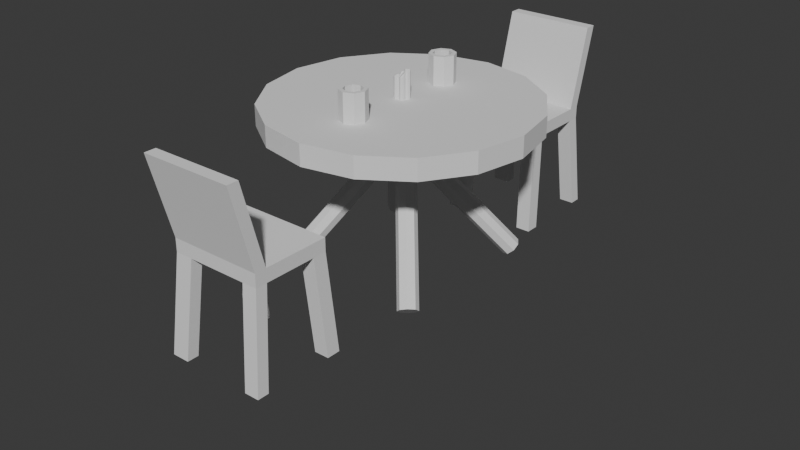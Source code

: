 # Source: 4_date.blend  (saved by Blender 5.1.30; exported with 4.5.12 LTS)
import bpy
from mathutils import Matrix  # noqa: F401  (used for matrix-valued properties, if any)

bpy.ops.wm.read_factory_settings(use_empty=True)
scene = bpy.context.scene
scene.name = 'Scene'

# ---- collections
col_collection = bpy.data.collections.new('Collection'); scene.collection.children.link(col_collection)

# ---- world
world_world = bpy.data.worlds.new('World'); scene.world = world_world
world_world.use_nodes = True; world_world.node_tree.nodes.clear()
_N = world_world.node_tree.nodes; _L = world_world.node_tree.links
n0 = _N.new('ShaderNodeOutputWorld'); n0.name = 'World Output'; n0.location = (200, 100)
n1 = _N.new('ShaderNodeBackground'); n1.name = 'Background'; n1.location = (-200, 100)
n1.inputs[0].default_value = (0.05088, 0.05088, 0.05088, 1.0)
_L.new(n1.outputs[0], n0.inputs[0])
n0.is_active_output = True
world_world.color = (0.05088, 0.05088, 0.05088)
world_world.sun_shadow_jitter_overblur = 0.0

# ---- meshes
me_cylinder = bpy.data.meshes.new('Cylinder')
me_cylinder.from_pydata([(0.0, 1.0, -1.0), (0.0, 1.0, 1.0), (0.7071, 0.7071, -1.0), (0.7071, 0.7071, 1.0), (1.0, 0.0, -1.0), (1.0, 0.0, 1.0), (0.7071, -0.7071, -1.0), (0.7071, -0.7071, 1.0), (0.0, -1.0, -1.0), (0.0, -1.0, 1.0), (-0.7071, -0.7071, -1.0), (-0.7071, -0.7071, 1.0), (-1.0, 0.0, -1.0), (-1.0, 0.0, 1.0), (-0.7071, 0.7071, -1.0), (-0.7071, 0.7071, 1.0)], [], [(0, 1, 3, 2), (2, 3, 5, 4), (4, 5, 7, 6), (6, 7, 9, 8), (8, 9, 11, 10), (10, 11, 13, 12), (3, 1, 15, 13, 11, 9, 7, 5), (12, 13, 15, 14), (14, 15, 1, 0), (0, 2, 4, 6, 8, 10, 12, 14)])
_uv = me_cylinder.uv_layers.new(name='UVMap')
_uv.uv.foreach_set('vector', [1.0, 0.5, 1.0, 1.0, 0.875, 1.0, 0.875, 0.5, 0.875, 0.5, 0.875, 1.0, 0.75, 1.0, 0.75, 0.5, 0.75, 0.5, 0.75, 1.0, 0.625, 1.0, 0.625, 0.5, 0.625, 0.5, 0.625, 1.0, 0.5, 1.0, 0.5, 0.5, 0.5, 0.5, 0.5, 1.0, 0.375, 1.0, 0.375, 0.5, 0.375, 0.5, 0.375, 1.0, 0.25, 1.0, 0.25, 0.5, 0.4197, 0.4197, 0.25, 0.49, 0.08029, 0.4197, 0.01, 0.25, 0.08029, 0.08029, 0.25, 0.01, 0.4197, 0.08029, 0.49, 0.25, 0.25, 0.5, 0.25, 1.0, 0.125, 1.0, 0.125, 0.5, 0.125, 0.5, 0.125, 1.0, 0.0, 1.0, 0.0, 0.5, 0.75, 0.49, 0.9197, 0.4197, 0.99, 0.25, 0.9197, 0.08029, 0.75, 0.01, 0.5803, 0.08029, 0.51, 0.25, 0.5803, 0.4197])
me_cylinder.update()
me_cylinder_001 = bpy.data.meshes.new('Cylinder.001')
me_cylinder_001.from_pydata([(0.0, 1.0, -1.0), (0.0, 1.0, 1.0), (0.7071, 0.7071, -1.0), (0.7071, 0.7071, 1.0), (1.0, 0.0, -1.0), (1.0, 0.0, 1.0), (0.7071, -0.7071, -1.0), (0.7071, -0.7071, 1.0), (0.0, -1.0, -1.0), (0.0, -1.0, 1.0), (-0.7071, -0.7071, -1.0), (-0.7071, -0.7071, 1.0), (-1.0, 0.0, -1.0), (-1.0, 0.0, 1.0), (-0.7071, 0.7071, -1.0), (-0.7071, 0.7071, 1.0)], [], [(0, 1, 3, 2), (2, 3, 5, 4), (4, 5, 7, 6), (6, 7, 9, 8), (8, 9, 11, 10), (10, 11, 13, 12), (12, 13, 15, 14), (14, 15, 1, 0), (0, 2, 4, 6, 8, 10, 12, 14)])
_uv = me_cylinder_001.uv_layers.new(name='UVMap')
_uv.uv.foreach_set('vector', [1.0, 0.5, 1.0, 1.0, 0.875, 1.0, 0.875, 0.5, 0.875, 0.5, 0.875, 1.0, 0.75, 1.0, 0.75, 0.5, 0.75, 0.5, 0.75, 1.0, 0.625, 1.0, 0.625, 0.5, 0.625, 0.5, 0.625, 1.0, 0.5, 1.0, 0.5, 0.5, 0.5, 0.5, 0.5, 1.0, 0.375, 1.0, 0.375, 0.5, 0.375, 0.5, 0.375, 1.0, 0.25, 1.0, 0.25, 0.5, 0.25, 0.5, 0.25, 1.0, 0.125, 1.0, 0.125, 0.5, 0.125, 0.5, 0.125, 1.0, 0.0, 1.0, 0.0, 0.5, 0.75, 0.49, 0.9197, 0.4197, 0.99, 0.25, 0.9197, 0.08029, 0.75, 0.01, 0.5803, 0.08029, 0.51, 0.25, 0.5803, 0.4197])
me_cylinder_001.update()
me_cylinder_002 = bpy.data.meshes.new('Cylinder.002')
me_cylinder_002.from_pydata([(0.0, 1.0, -1.0), (0.0, 1.0, 1.0), (0.7071, 0.7071, -1.0), (0.7071, 0.7071, 1.0), (1.0, 0.0, -1.0), (1.0, 0.0, 1.0), (0.7071, -0.7071, -1.0), (0.7071, -0.7071, 1.0), (0.0, -1.0, -1.0), (0.0, -1.0, 1.0), (-0.7071, -0.7071, -1.0), (-0.7071, -0.7071, 1.0), (-1.0, 0.0, -1.0), (-1.0, 0.0, 1.0), (-0.7071, 0.7071, -1.0), (-0.7071, 0.7071, 1.0)], [], [(0, 1, 3, 2), (2, 3, 5, 4), (4, 5, 7, 6), (6, 7, 9, 8), (8, 9, 11, 10), (10, 11, 13, 12), (12, 13, 15, 14), (14, 15, 1, 0), (0, 2, 4, 6, 8, 10, 12, 14)])
_uv = me_cylinder_002.uv_layers.new(name='UVMap')
_uv.uv.foreach_set('vector', [1.0, 0.5, 1.0, 1.0, 0.875, 1.0, 0.875, 0.5, 0.875, 0.5, 0.875, 1.0, 0.75, 1.0, 0.75, 0.5, 0.75, 0.5, 0.75, 1.0, 0.625, 1.0, 0.625, 0.5, 0.625, 0.5, 0.625, 1.0, 0.5, 1.0, 0.5, 0.5, 0.5, 0.5, 0.5, 1.0, 0.375, 1.0, 0.375, 0.5, 0.375, 0.5, 0.375, 1.0, 0.25, 1.0, 0.25, 0.5, 0.25, 0.5, 0.25, 1.0, 0.125, 1.0, 0.125, 0.5, 0.125, 0.5, 0.125, 1.0, 0.0, 1.0, 0.0, 0.5, 0.75, 0.49, 0.9197, 0.4197, 0.99, 0.25, 0.9197, 0.08029, 0.75, 0.01, 0.5803, 0.08029, 0.51, 0.25, 0.5803, 0.4197])
me_cylinder_002.update()
me_cube_001 = bpy.data.meshes.new('Cube.001')
me_cube_001.from_pydata([(-1.011, -1.434, 1.009), (-1.011, -1.434, 3.009), (-1.011, 0.5662, 1.009), (-1.011, 0.5662, 3.009), (0.989, -1.434, 1.009), (0.989, -1.434, 3.009), (0.989, 0.5662, 1.009), (0.989, 0.5662, 3.009), (-1.011, 0.9205, 3.009), (-1.011, 0.9205, 1.009), (0.989, 0.9205, 1.009), (0.989, 0.9205, 3.009), (-1.011, 1.214, 15.39), (0.989, 1.214, 15.39), (-1.011, 1.568, 15.39), (0.989, 1.568, 15.39), (0.6655, 0.5662, 1.009), (0.6655, 0.5662, 3.009), (0.6655, -1.434, 1.009), (0.6655, -1.434, 3.009), (0.6655, 0.9205, 1.009), (0.6655, 0.9205, 3.009), (0.6655, 1.214, 15.39), (0.6655, 1.568, 15.39), (-0.6298, 0.5662, 1.009), (-0.6298, -1.434, 3.009), (-0.6298, 0.9205, 1.009), (-0.6298, 0.5662, 3.009), (-0.6298, -1.434, 1.009), (-0.6298, 0.9205, 3.009), (-0.6298, 1.214, 15.39), (-0.6298, 1.568, 15.39), (-1.011, -1.008, 1.009), (-1.011, -1.008, 3.009), (0.989, -1.008, 1.009), (0.989, -1.008, 3.009), (0.6655, -1.008, 3.009), (0.6655, -1.008, 1.009), (-0.6298, -1.008, 1.009), (-0.6298, -1.008, 3.009), (-1.011, 0.1619, 3.009), (0.989, 0.1619, 1.009), (-1.011, 0.1619, 1.009), (0.989, 0.1619, 3.009), (0.6655, 0.1619, 3.009), (0.6655, 0.1619, 1.009), (-0.6298, 0.1619, 1.009), (-0.6298, 0.1619, 3.009), (-1.133, -1.252, -13.93), (-1.133, -1.677, -13.93), (-1.133, 1.214, -13.65), (-0.7521, 1.214, -13.65), (0.7605, 1.214, -13.65), (0.7605, 0.8594, -13.65), (0.7605, -1.677, -13.93), (1.084, -1.677, -13.93), (1.084, 1.214, -13.65), (0.7605, -1.252, -13.93), (-0.7521, -1.677, -13.93), (-0.7521, -1.252, -13.93), (1.084, -1.252, -13.93), (-1.133, 0.8594, -13.65), (1.084, 0.8594, -13.65), (-0.7521, 0.8594, -13.65)], [], [(42, 40, 3, 2), (17, 7, 13, 22), (34, 35, 5, 4), (28, 25, 1, 0), (41, 45, 16, 6), (39, 33, 1, 25), (20, 21, 11, 10), (2, 3, 8, 9), (7, 6, 10, 11), (10, 6, 62, 56), (22, 13, 15, 23), (7, 11, 15, 13), (29, 8, 14, 31), (8, 3, 12, 14), (11, 21, 23, 15), (30, 22, 23, 31), (20, 10, 56, 52), (26, 29, 21, 20), (35, 36, 19, 5), (38, 37, 18, 28), (4, 5, 19, 18), (27, 17, 22, 30), (3, 27, 30, 12), (16, 20, 52, 53), (9, 8, 29, 26), (12, 30, 31, 14), (21, 29, 31, 23), (16, 24, 26, 20), (36, 39, 25, 19), (18, 19, 25, 28), (44, 47, 39, 36), (42, 46, 38, 32), (46, 45, 37, 38), (43, 44, 36, 35), (47, 40, 33, 39), (45, 41, 34, 37), (41, 43, 35, 34), (0, 1, 33, 32), (6, 7, 43, 41), (37, 34, 60, 57), (27, 3, 40, 47), (7, 17, 44, 43), (24, 16, 45, 46), (2, 9, 50, 61), (17, 27, 47, 44), (32, 33, 40, 42), (57, 60, 55, 54), (48, 59, 58, 49), (9, 26, 51, 50), (24, 2, 61, 63), (0, 32, 48, 49), (6, 16, 53, 62), (62, 53, 52, 56), (38, 28, 58, 59), (32, 38, 59, 48), (4, 18, 54, 55), (34, 4, 55, 60), (26, 24, 63, 51), (28, 0, 49, 58), (63, 61, 50, 51), (18, 37, 57, 54), (2, 24, 46, 42)])
_uv = me_cube_001.uv_layers.new(name='UVMap')
_uv.uv.foreach_set('vector', [0.375, 0.1995, 0.625, 0.1995, 0.625, 0.25, 0.375, 0.25, 0.6654, 0.5, 0.625, 0.5, 0.625, 0.5, 0.6654, 0.5, 0.375, 0.6968, 0.625, 0.6968, 0.625, 0.75, 0.375, 0.75, 0.375, 0.9523, 0.625, 0.9523, 0.625, 1.0, 0.375, 1.0, 0.375, 0.5505, 0.3346, 0.5505, 0.3346, 0.5, 0.375, 0.5, 0.8273, 0.6968, 0.875, 0.6968, 0.875, 0.75, 0.8273, 0.75, 0.375, 0.4596, 0.625, 0.4596, 0.625, 0.5, 0.375, 0.5, 0.375, 0.25, 0.625, 0.25, 0.625, 0.25, 0.375, 0.25, 0.625, 0.5, 0.375, 0.5, 0.375, 0.5, 0.625, 0.5, 0.375, 0.5, 0.375, 0.5, 0.375, 0.5, 0.375, 0.5, 0.6654, 0.5, 0.625, 0.5, 0.625, 0.5, 0.6654, 0.5, 0.625, 0.5, 0.625, 0.5, 0.625, 0.5, 0.625, 0.5, 0.625, 0.2977, 0.625, 0.25, 0.625, 0.25, 0.625, 0.2977, 0.625, 0.25, 0.625, 0.25, 0.625, 0.25, 0.625, 0.25, 0.625, 0.5, 0.625, 0.4596, 0.625, 0.4596, 0.625, 0.5, 0.8273, 0.5, 0.6654, 0.5, 0.6654, 0.5, 0.8273, 0.5, 0.375, 0.4596, 0.375, 0.5, 0.375, 0.5, 0.375, 0.4596, 0.375, 0.2977, 0.625, 0.2977, 0.625, 0.4596, 0.375, 0.4596, 0.625, 0.6968, 0.6654, 0.6968, 0.6654, 0.75, 0.625, 0.75, 0.1727, 0.6968, 0.3346, 0.6968, 0.3346, 0.75, 0.1727, 0.75, 0.375, 0.75, 0.625, 0.75, 0.625, 0.7904, 0.375, 0.7904, 0.8273, 0.5, 0.6654, 0.5, 0.6654, 0.5, 0.8273, 0.5, 0.875, 0.5, 0.8273, 0.5, 0.8273, 0.5, 0.875, 0.5, 0.3346, 0.5, 0.3346, 0.5, 0.3346, 0.5, 0.3346, 0.5, 0.375, 0.25, 0.625, 0.25, 0.625, 0.2977, 0.375, 0.2977, 0.875, 0.5, 0.8273, 0.5, 0.8273, 0.5, 0.875, 0.5, 0.625, 0.4596, 0.625, 0.2977, 0.625, 0.2977, 0.625, 0.4596, 0.3346, 0.5, 0.1727, 0.5, 0.1727, 0.5, 0.3346, 0.5, 0.6654, 0.6968, 0.8273, 0.6968, 0.8273, 0.75, 0.6654, 0.75, 0.375, 0.7904, 0.625, 0.7904, 0.625, 0.9523, 0.375, 0.9523, 0.6654, 0.5505, 0.8273, 0.5505, 0.8273, 0.6968, 0.6654, 0.6968, 0.125, 0.5505, 0.1727, 0.5505, 0.1727, 0.6968, 0.125, 0.6968, 0.1727, 0.5505, 0.3346, 0.5505, 0.3346, 0.6968, 0.1727, 0.6968, 0.625, 0.5505, 0.6654, 0.5505, 0.6654, 0.6968, 0.625, 0.6968, 0.8273, 0.5505, 0.875, 0.5505, 0.875, 0.6968, 0.8273, 0.6968, 0.3346, 0.5505, 0.375, 0.5505, 0.375, 0.6968, 0.3346, 0.6968, 0.375, 0.5505, 0.625, 0.5505, 0.625, 0.6968, 0.375, 0.6968, 0.375, 0.0, 0.625, 0.0, 0.625, 0.05318, 0.375, 0.05318, 0.375, 0.5, 0.625, 0.5, 0.625, 0.5505, 0.375, 0.5505, 0.3346, 0.6968, 0.375, 0.6968, 0.375, 0.6968, 0.3346, 0.6968, 0.8273, 0.5, 0.875, 0.5, 0.875, 0.5505, 0.8273, 0.5505, 0.625, 0.5, 0.6654, 0.5, 0.6654, 0.5505, 0.625, 0.5505, 0.1727, 0.5, 0.3346, 0.5, 0.3346, 0.5505, 0.1727, 0.5505, 0.375, 0.25, 0.375, 0.25, 0.375, 0.25, 0.375, 0.25, 0.6654, 0.5, 0.8273, 0.5, 0.8273, 0.5505, 0.6654, 0.5505, 0.375, 0.05318, 0.625, 0.05318, 0.625, 0.1995, 0.375, 0.1995, 0.3346, 0.6968, 0.375, 0.6968, 0.375, 0.75, 0.3346, 0.75, 0.125, 0.6968, 0.1727, 0.6968, 0.1727, 0.75, 0.125, 0.75, 0.375, 0.25, 0.375, 0.2977, 0.375, 0.2977, 0.375, 0.25, 0.1727, 0.5, 0.375, 0.25, 0.375, 0.25, 0.1727, 0.5, 0.375, 0.0, 0.375, 0.05318, 0.375, 0.05318, 0.375, 0.0, 0.375, 0.5, 0.3346, 0.5, 0.3346, 0.5, 0.375, 0.5, 0.375, 0.5, 0.3346, 0.5, 0.3346, 0.5, 0.375, 0.5, 0.1727, 0.6968, 0.1727, 0.75, 0.1727, 0.75, 0.1727, 0.6968, 0.125, 0.6968, 0.1727, 0.6968, 0.1727, 0.6968, 0.125, 0.6968, 0.375, 0.75, 0.375, 0.7904, 0.375, 0.7904, 0.375, 0.75, 0.375, 0.6968, 0.375, 0.75, 0.375, 0.75, 0.375, 0.6968, 0.1727, 0.5, 0.1727, 0.5, 0.1727, 0.5, 0.1727, 0.5, 0.375, 0.9523, 0.375, 1.0, 0.375, 1.0, 0.375, 0.9523, 0.1727, 0.5, 0.125, 0.5, 0.125, 0.5, 0.1727, 0.5, 0.3346, 0.75, 0.3346, 0.6968, 0.3346, 0.6968, 0.3346, 0.75, 0.375, 0.25, 0.1727, 0.5, 0.1727, 0.5505, 0.375, 0.1995])
me_cube_001.update()
me_cylinder_003 = bpy.data.meshes.new('Cylinder.003')
me_cylinder_003.from_pydata([(0.0, 1.0, 0.457), (0.0, 1.0, 0.6294), (0.3827, 0.9239, 0.457), (0.3827, 0.9239, 0.6294), (0.7071, 0.7071, 0.457), (0.7071, 0.7071, 0.6294), (0.9239, 0.3827, 0.457), (0.9239, 0.3827, 0.6294), (1.0, 0.0, 0.457), (1.0, 0.0, 0.6294), (0.9239, -0.3827, 0.457), (0.9239, -0.3827, 0.6294), (0.7071, -0.7071, 0.457), (0.7071, -0.7071, 0.6294), (0.3827, -0.9239, 0.457), (0.3827, -0.9239, 0.6294), (0.0, -1.0, 0.457), (0.0, -1.0, 0.6294), (-0.3827, -0.9239, 0.457), (-0.3827, -0.9239, 0.6294), (-0.7071, -0.7071, 0.457), (-0.7071, -0.7071, 0.6294), (-0.9239, -0.3827, 0.457), (-0.9239, -0.3827, 0.6294), (-1.0, 0.0, 0.457), (-1.0, 0.0, 0.6294), (-0.9239, 0.3827, 0.457), (-0.9239, 0.3827, 0.6294), (-0.7071, 0.7071, 0.457), (-0.7071, 0.7071, 0.6294), (-0.3827, 0.9239, 0.457), (-0.3827, 0.9239, 0.6294)], [], [(0, 1, 3, 2), (2, 3, 5, 4), (4, 5, 7, 6), (6, 7, 9, 8), (8, 9, 11, 10), (10, 11, 13, 12), (12, 13, 15, 14), (14, 15, 17, 16), (16, 17, 19, 18), (18, 19, 21, 20), (20, 21, 23, 22), (22, 23, 25, 24), (24, 25, 27, 26), (26, 27, 29, 28), (3, 1, 31, 29, 27, 25, 23, 21, 19, 17, 15, 13, 11, 9, 7, 5), (28, 29, 31, 30), (30, 31, 1, 0), (0, 2, 4, 6, 8, 10, 12, 14, 16, 18, 20, 22, 24, 26, 28, 30)])
_uv = me_cylinder_003.uv_layers.new(name='UVMap')
_uv.uv.foreach_set('vector', [1.0, 0.5, 1.0, 1.0, 0.9375, 1.0, 0.9375, 0.5, 0.9375, 0.5, 0.9375, 1.0, 0.875, 1.0, 0.875, 0.5, 0.875, 0.5, 0.875, 1.0, 0.8125, 1.0, 0.8125, 0.5, 0.8125, 0.5, 0.8125, 1.0, 0.75, 1.0, 0.75, 0.5, 0.75, 0.5, 0.75, 1.0, 0.6875, 1.0, 0.6875, 0.5, 0.6875, 0.5, 0.6875, 1.0, 0.625, 1.0, 0.625, 0.5, 0.625, 0.5, 0.625, 1.0, 0.5625, 1.0, 0.5625, 0.5, 0.5625, 0.5, 0.5625, 1.0, 0.5, 1.0, 0.5, 0.5, 0.5, 0.5, 0.5, 1.0, 0.4375, 1.0, 0.4375, 0.5, 0.4375, 0.5, 0.4375, 1.0, 0.375, 1.0, 0.375, 0.5, 0.375, 0.5, 0.375, 1.0, 0.3125, 1.0, 0.3125, 0.5, 0.3125, 0.5, 0.3125, 1.0, 0.25, 1.0, 0.25, 0.5, 0.25, 0.5, 0.25, 1.0, 0.1875, 1.0, 0.1875, 0.5, 0.1875, 0.5, 0.1875, 1.0, 0.125, 1.0, 0.125, 0.5, 0.3418, 0.4717, 0.25, 0.49, 0.1582, 0.4717, 0.08029, 0.4197, 0.02827, 0.3418, 0.01, 0.25, 0.02827, 0.1582, 0.08029, 0.08029, 0.1582, 0.02827, 0.25, 0.01, 0.3418, 0.02827, 0.4197, 0.08029, 0.4717, 0.1582, 0.49, 0.25, 0.4717, 0.3418, 0.4197, 0.4197, 0.125, 0.5, 0.125, 1.0, 0.0625, 1.0, 0.0625, 0.5, 0.0625, 0.5, 0.0625, 1.0, 0.0, 1.0, 0.0, 0.5, 0.75, 0.49, 0.8418, 0.4717, 0.9197, 0.4197, 0.9717, 0.3418, 0.99, 0.25, 0.9717, 0.1582, 0.9197, 0.08029, 0.8418, 0.02827, 0.75, 0.01, 0.6582, 0.02827, 0.5803, 0.08029, 0.5283, 0.1582, 0.51, 0.25, 0.5283, 0.3418, 0.5803, 0.4197, 0.6582, 0.4717])
me_cylinder_003.update()
me_cylinder_004 = bpy.data.meshes.new('Cylinder.004')
me_cylinder_004.from_pydata([(0.0, 1.0, -1.0), (0.0, 1.0, 0.8075), (0.7071, 0.7071, -1.0), (0.7071, 0.7071, 0.8075), (1.0, 0.0, -1.0), (1.0, 0.0, 1.0), (0.7071, -0.7071, -1.0), (0.7071, -0.7071, 1.0), (0.0, -1.0, -1.0), (0.0, -1.0, 1.0), (-0.7071, -0.7071, -1.0), (-0.7071, -0.7071, 1.0), (-1.0, 0.0, -1.0), (-1.0, 0.0, 1.0), (-0.7071, 0.7071, -1.0), (-0.7071, 0.7071, 0.8075)], [], [(0, 1, 3, 2), (2, 3, 5, 4), (4, 5, 7, 6), (6, 7, 9, 8), (8, 9, 11, 10), (10, 11, 13, 12), (12, 13, 15, 14), (14, 15, 1, 0), (0, 2, 4, 6, 8, 10, 12, 14), (3, 1, 15, 13, 11, 9, 7, 5)])
_uv = me_cylinder_004.uv_layers.new(name='UVMap')
_uv.uv.foreach_set('vector', [1.0, 0.5, 1.0, 1.0, 0.875, 1.0, 0.875, 0.5, 0.875, 0.5, 0.875, 1.0, 0.75, 1.0, 0.75, 0.5, 0.75, 0.5, 0.75, 1.0, 0.625, 1.0, 0.625, 0.5, 0.625, 0.5, 0.625, 1.0, 0.5, 1.0, 0.5, 0.5, 0.5, 0.5, 0.5, 1.0, 0.375, 1.0, 0.375, 0.5, 0.375, 0.5, 0.375, 1.0, 0.25, 1.0, 0.25, 0.5, 0.25, 0.5, 0.25, 1.0, 0.125, 1.0, 0.125, 0.5, 0.125, 0.5, 0.125, 1.0, 0.0, 1.0, 0.0, 0.5, 0.75, 0.49, 0.9197, 0.4197, 0.99, 0.25, 0.9197, 0.08029, 0.75, 0.01, 0.5803, 0.08029, 0.51, 0.25, 0.5803, 0.4197, 0.875, 1.0, 0.0, 1.0, 0.125, 1.0, 0.25, 1.0, 0.375, 1.0, 0.5, 1.0, 0.625, 1.0, 0.75, 1.0])
me_cylinder_004.update()
me_cylinder_005 = bpy.data.meshes.new('Cylinder.005')
me_cylinder_005.from_pydata([(0.0, 1.0, -1.0), (0.0, 1.0, 1.0), (0.7071, 0.7071, -1.0), (0.7071, 0.7071, 1.0), (1.0, 0.0, -1.0), (1.0, 0.0, 1.0), (0.7071, -0.7071, -1.0), (0.7071, -0.7071, 1.0), (0.0, -1.0, -1.0), (0.0, -1.0, 0.9034), (-0.7071, -0.7071, -1.0), (-0.7071, -0.7071, 0.9034), (-1.0, 0.0, -1.0), (-1.0, 0.0, 0.9034), (-0.7071, 0.7071, -1.0), (-0.7071, 0.7071, 0.9034)], [], [(0, 1, 3, 2), (2, 3, 5, 4), (4, 5, 7, 6), (6, 7, 9, 8), (8, 9, 11, 10), (10, 11, 13, 12), (12, 13, 15, 14), (14, 15, 1, 0), (0, 2, 4, 6, 8, 10, 12, 14), (3, 1, 15, 13, 11, 9, 7, 5)])
_uv = me_cylinder_005.uv_layers.new(name='UVMap')
_uv.uv.foreach_set('vector', [1.0, 0.5, 1.0, 1.0, 0.875, 1.0, 0.875, 0.5, 0.875, 0.5, 0.875, 1.0, 0.75, 1.0, 0.75, 0.5, 0.75, 0.5, 0.75, 1.0, 0.625, 1.0, 0.625, 0.5, 0.625, 0.5, 0.625, 1.0, 0.5, 1.0, 0.5, 0.5, 0.5, 0.5, 0.5, 1.0, 0.375, 1.0, 0.375, 0.5, 0.375, 0.5, 0.375, 1.0, 0.25, 1.0, 0.25, 0.5, 0.25, 0.5, 0.25, 1.0, 0.125, 1.0, 0.125, 0.5, 0.125, 0.5, 0.125, 1.0, 0.0, 1.0, 0.0, 0.5, 0.75, 0.49, 0.9197, 0.4197, 0.99, 0.25, 0.9197, 0.08029, 0.75, 0.01, 0.5803, 0.08029, 0.51, 0.25, 0.5803, 0.4197, 0.875, 1.0, 0.0, 1.0, 0.125, 1.0, 0.25, 1.0, 0.375, 1.0, 0.5, 1.0, 0.625, 1.0, 0.75, 1.0])
me_cylinder_005.update()
me_cylinder_006 = bpy.data.meshes.new('Cylinder.006')
me_cylinder_006.from_pydata([(0.0, 1.0, -1.0), (0.0, 1.0, 1.0), (0.7071, 0.7071, -1.0), (0.7071, 0.7071, 1.0), (1.0, 0.0, -1.0), (1.0, 0.0, 1.0), (0.7071, -0.7071, -1.0), (0.7071, -0.7071, 0.8044), (0.0, -1.0, -1.0), (0.0, -1.0, 0.8044), (-0.7071, -0.7071, -1.0), (-0.7071, -0.7071, 0.8044), (-1.0, 0.0, -1.0), (-1.0, 0.0, 0.8044), (-0.7071, 0.7071, -1.0), (-0.7071, 0.7071, 1.0)], [], [(0, 1, 3, 2), (2, 3, 5, 4), (4, 5, 7, 6), (6, 7, 9, 8), (8, 9, 11, 10), (10, 11, 13, 12), (12, 13, 15, 14), (14, 15, 1, 0), (0, 2, 4, 6, 8, 10, 12, 14), (3, 1, 15, 13, 11, 9, 7, 5)])
_uv = me_cylinder_006.uv_layers.new(name='UVMap')
_uv.uv.foreach_set('vector', [1.0, 0.5, 1.0, 1.0, 0.875, 1.0, 0.875, 0.5, 0.875, 0.5, 0.875, 1.0, 0.75, 1.0, 0.75, 0.5, 0.75, 0.5, 0.75, 1.0, 0.625, 1.0, 0.625, 0.5, 0.625, 0.5, 0.625, 1.0, 0.5, 1.0, 0.5, 0.5, 0.5, 0.5, 0.5, 1.0, 0.375, 1.0, 0.375, 0.5, 0.375, 0.5, 0.375, 1.0, 0.25, 1.0, 0.25, 0.5, 0.25, 0.5, 0.25, 1.0, 0.125, 1.0, 0.125, 0.5, 0.125, 0.5, 0.125, 1.0, 0.0, 1.0, 0.0, 0.5, 0.75, 0.49, 0.9197, 0.4197, 0.99, 0.25, 0.9197, 0.08029, 0.75, 0.01, 0.5803, 0.08029, 0.51, 0.25, 0.5803, 0.4197, 0.875, 1.0, 0.0, 1.0, 0.125, 1.0, 0.25, 1.0, 0.375, 1.0, 0.5, 1.0, 0.625, 1.0, 0.75, 1.0])
me_cylinder_006.update()
me_cylinder_007 = bpy.data.meshes.new('Cylinder.007')
me_cylinder_007.from_pydata([(0.0, 1.0, -1.0), (0.0, 1.0, 0.817), (0.7071, 0.7071, -1.0), (0.7071, 0.7071, 1.0), (1.0, 0.0, -1.0), (1.0, 0.0, 1.0), (0.7071, -0.7071, -1.0), (0.7071, -0.7071, 1.0), (0.0, -1.0, -1.0), (0.0, -1.0, 1.0), (-0.7071, -0.7071, -1.0), (-0.7071, -0.7071, 0.817), (-1.0, 0.0, -1.0), (-1.0, 0.0, 0.817), (-0.7071, 0.7071, -1.0), (-0.7071, 0.7071, 0.817)], [], [(0, 1, 3, 2), (2, 3, 5, 4), (4, 5, 7, 6), (6, 7, 9, 8), (8, 9, 11, 10), (10, 11, 13, 12), (12, 13, 15, 14), (14, 15, 1, 0), (0, 2, 4, 6, 8, 10, 12, 14), (3, 1, 15, 13, 11, 9, 7, 5)])
_uv = me_cylinder_007.uv_layers.new(name='UVMap')
_uv.uv.foreach_set('vector', [1.0, 0.5, 1.0, 1.0, 0.875, 1.0, 0.875, 0.5, 0.875, 0.5, 0.875, 1.0, 0.75, 1.0, 0.75, 0.5, 0.75, 0.5, 0.75, 1.0, 0.625, 1.0, 0.625, 0.5, 0.625, 0.5, 0.625, 1.0, 0.5, 1.0, 0.5, 0.5, 0.5, 0.5, 0.5, 1.0, 0.375, 1.0, 0.375, 0.5, 0.375, 0.5, 0.375, 1.0, 0.25, 1.0, 0.25, 0.5, 0.25, 0.5, 0.25, 1.0, 0.125, 1.0, 0.125, 0.5, 0.125, 0.5, 0.125, 1.0, 0.0, 1.0, 0.0, 0.5, 0.75, 0.49, 0.9197, 0.4197, 0.99, 0.25, 0.9197, 0.08029, 0.75, 0.01, 0.5803, 0.08029, 0.51, 0.25, 0.5803, 0.4197, 0.875, 1.0, 0.0, 1.0, 0.125, 1.0, 0.25, 1.0, 0.375, 1.0, 0.5, 1.0, 0.625, 1.0, 0.75, 1.0])
me_cylinder_007.update()

# ---- objects
ob_legs = bpy.data.objects.new('legs', me_cylinder)
ob_cup1 = bpy.data.objects.new('cup1', me_cylinder_001)
ob_cup2 = bpy.data.objects.new('cup2', me_cylinder_002)
ob_chair = bpy.data.objects.new('chair', me_cube_001)
ob_table = bpy.data.objects.new('table', me_cylinder_003)
ob_candle2 = bpy.data.objects.new('candle2', me_cylinder_004)
ob_candle1 = bpy.data.objects.new('candle1', me_cylinder_005)
ob_candle3 = bpy.data.objects.new('candle3', me_cylinder_006)
ob_candle4 = bpy.data.objects.new('candle4', me_cylinder_007)

# ---- transforms, parenting, visibility, modifiers, constraints
ob_legs.location = (0.25, 0.25, 0.0)
ob_legs.rotation_euler = (0.5236, -0.5236, 0.0)
ob_legs.scale = (0.0846, 0.0846, 0.846)
_m = ob_legs.modifiers.new('Mirror', 'MIRROR')
_m.use_axis = (True, True, False)
_m.use_clip = True
_m.mirror_object = ob_table
ob_cup1.location = (-0.005216, 0.5045, 0.785)
ob_cup1.scale = (0.1128, 0.1128, 0.1692)
_m = ob_cup1.modifiers.new('Solidify', 'SOLIDIFY')
_m.thickness = 0.3
ob_cup2.location = (-0.005216, -0.5509, 0.785)
ob_cup2.scale = (0.1128, 0.1128, 0.1692)
_m = ob_cup2.modifiers.new('Solidify', 'SOLIDIFY')
_m.thickness = 0.3
ob_chair.location = (-0.0008695, 1.706, 0.0)
ob_chair.scale = (0.3948, 0.282, 0.0564)
_m = ob_chair.modifiers.new('Mirror', 'MIRROR')
_m.use_axis = (False, True, False)
_m.mirror_object = ob_table
ob_table.location = (0.0, 0.0, 0.05205)
ob_table.scale = (1.128, 1.128, 1.046)
ob_candle2.location = (0.01734, 0.04147, 0.785)
ob_candle2.scale = (0.025, 0.025, 0.1692)
ob_candle1.location = (-0.04687, -0.009082, 0.7448)
ob_candle1.scale = (0.025, 0.025, 0.1692)
ob_candle3.location = (0.0, 0.0, 0.7585)
ob_candle3.scale = (0.025, 0.025, 0.1692)
ob_candle4.location = (-0.02693, 0.03596, 0.72)
ob_candle4.scale = (0.025, 0.025, 0.1692)

# ---- collection membership
col_collection.objects.link(ob_legs)
col_collection.objects.link(ob_cup1)
col_collection.objects.link(ob_cup2)
col_collection.objects.link(ob_chair)
col_collection.objects.link(ob_table)
col_collection.objects.link(ob_candle2)
col_collection.objects.link(ob_candle1)
col_collection.objects.link(ob_candle3)
col_collection.objects.link(ob_candle4)

# ---- scene / render settings (as saved in the file)
scene.frame_start = 1; scene.frame_end = 250; scene.frame_set(1)
scene.render.engine = 'BLENDER_EEVEE_NEXT'
scene.render.bake_bias = 0.0
scene.render.bake_samples = 0
scene.cycles.sampling_pattern = 'TABULATED_SOBOL'
scene.eevee.use_volume_custom_range = False
bpy.context.view_layer.update()

# ---- added for rendering (the .blend has no active camera and no usable light): camera, sun
cam_auto = bpy.data.cameras.new('AutoCamera')
cam_auto.lens = 50.0
cam_auto.sensor_width = 36.0
cam_auto.clip_end = 1000.0
ob_auto_camera = bpy.data.objects.new('AutoCamera', cam_auto)
scene.collection.objects.link(ob_auto_camera)
ob_auto_camera.location = (5.13141, -6.18446, 3.74049)
ob_auto_camera.rotation_euler = (1.09748, -7.21219e-08, 0.694738)
scene.camera = ob_auto_camera
light_auto_sun = bpy.data.lights.new('AutoSun', 'SUN')
light_auto_sun.energy = 3.0
light_auto_sun.angle = 0.0523599
ob_auto_sun = bpy.data.objects.new('AutoSun', light_auto_sun)
scene.collection.objects.link(ob_auto_sun)
ob_auto_sun.rotation_euler = (0.872665, 0.174533, 0.523599)
bpy.context.view_layer.update()
